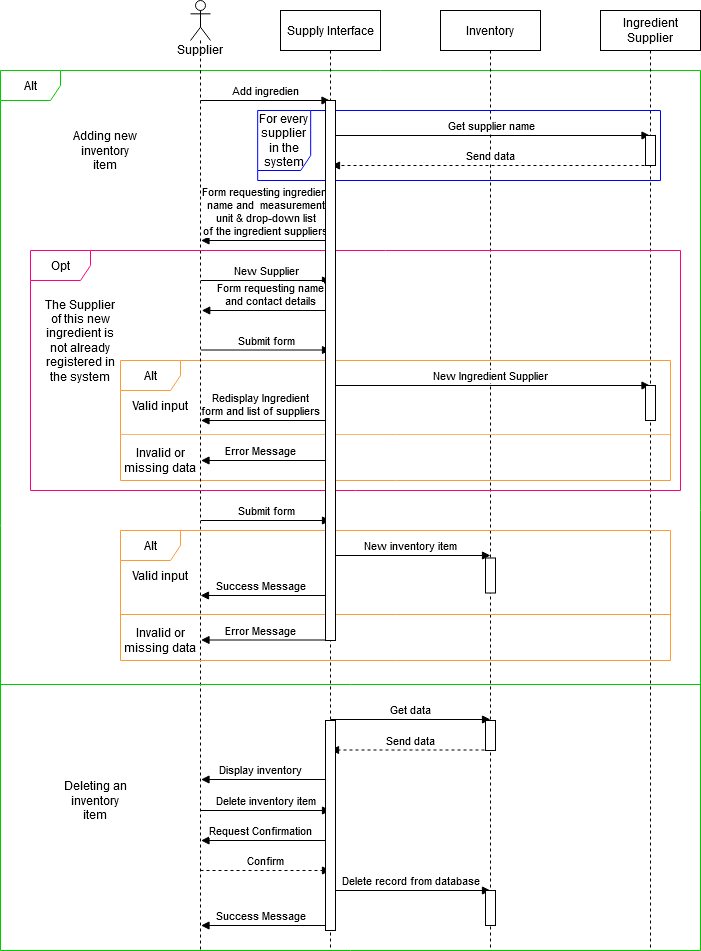

The diagram above was exported from draw.io. Its source (the exported page's mxGraphModel, read from the mxfile embedded in the PNG):
<mxGraphModel dx="1502" dy="-617" grid="1" gridSize="10" guides="1" tooltips="1" connect="1" arrows="1" fold="1" page="0" pageScale="1" pageWidth="850" pageHeight="1100" math="0" shadow="0">
  <root>
    <mxCell id="0" />
    <mxCell id="1" parent="0" />
    <mxCell id="eDJkwMFTER5G5F1ShOY--93" value="Alt" style="shape=umlFrame;whiteSpace=wrap;html=1;strokeColor=#FF9933;" vertex="1" parent="1">
      <mxGeometry x="-160" y="1750" width="550" height="120" as="geometry" />
    </mxCell>
    <mxCell id="eDJkwMFTER5G5F1ShOY--137" value="Alt" style="shape=umlFrame;whiteSpace=wrap;html=1;strokeColor=#00CC00;" vertex="1" parent="1">
      <mxGeometry x="-280" y="1460" width="700" height="880" as="geometry" />
    </mxCell>
    <mxCell id="eDJkwMFTER5G5F1ShOY--7" value="Supplier" style="shape=umlLifeline;participant=umlActor;perimeter=lifelinePerimeter;whiteSpace=wrap;html=1;container=1;collapsible=0;recursiveResize=0;verticalAlign=top;spacingTop=36;outlineConnect=0;" vertex="1" parent="1">
      <mxGeometry x="-90" y="1390" width="20" height="950" as="geometry" />
    </mxCell>
    <mxCell id="eDJkwMFTER5G5F1ShOY--8" value="Supply Interface" style="shape=umlLifeline;perimeter=lifelinePerimeter;whiteSpace=wrap;html=1;container=1;collapsible=0;recursiveResize=0;outlineConnect=0;" vertex="1" parent="1">
      <mxGeometry y="1400" width="100" height="940" as="geometry" />
    </mxCell>
    <mxCell id="eDJkwMFTER5G5F1ShOY--9" value="Inventory" style="shape=umlLifeline;perimeter=lifelinePerimeter;whiteSpace=wrap;html=1;container=1;collapsible=0;recursiveResize=0;outlineConnect=0;" vertex="1" parent="1">
      <mxGeometry x="160" y="1400" width="100" height="940" as="geometry" />
    </mxCell>
    <mxCell id="eDJkwMFTER5G5F1ShOY--10" value="Ingredient Supplier" style="shape=umlLifeline;perimeter=lifelinePerimeter;whiteSpace=wrap;html=1;container=1;collapsible=0;recursiveResize=0;outlineConnect=0;" vertex="1" parent="1">
      <mxGeometry x="320" y="1400" width="100" height="940" as="geometry" />
    </mxCell>
    <mxCell id="eDJkwMFTER5G5F1ShOY--82" value="Add ingredien" style="html=1;verticalAlign=bottom;endArrow=block;" edge="1" parent="1" target="eDJkwMFTER5G5F1ShOY--8">
      <mxGeometry width="80" relative="1" as="geometry">
        <mxPoint x="-80" y="1490" as="sourcePoint" />
        <mxPoint y="1490" as="targetPoint" />
      </mxGeometry>
    </mxCell>
    <mxCell id="eDJkwMFTER5G5F1ShOY--83" value="For every supplier in the system" style="shape=umlFrame;whiteSpace=wrap;html=1;width=53;height=60;strokeColor=#0000FF;" vertex="1" parent="1">
      <mxGeometry x="-22.82" y="1500" width="402.82" height="70" as="geometry" />
    </mxCell>
    <mxCell id="eDJkwMFTER5G5F1ShOY--84" value="Get supplier name" style="html=1;verticalAlign=bottom;endArrow=block;" edge="1" parent="1">
      <mxGeometry width="80" relative="1" as="geometry">
        <mxPoint x="50.5" y="1525" as="sourcePoint" />
        <mxPoint x="369.5" y="1525" as="targetPoint" />
      </mxGeometry>
    </mxCell>
    <mxCell id="eDJkwMFTER5G5F1ShOY--85" value="Send data" style="html=1;verticalAlign=bottom;endArrow=block;dashed=1;" edge="1" parent="1">
      <mxGeometry width="80" relative="1" as="geometry">
        <mxPoint x="370" y="1555" as="sourcePoint" />
        <mxPoint x="51" y="1555" as="targetPoint" />
      </mxGeometry>
    </mxCell>
    <mxCell id="eDJkwMFTER5G5F1ShOY--86" value="&lt;div&gt;Form requesting ingredient&lt;/div&gt;&lt;div&gt; name and&amp;nbsp; measurement&lt;/div&gt;&lt;div&gt; unit &amp;amp; drop-down list&lt;/div&gt;&lt;div&gt; of the ingredient suppliers&lt;/div&gt;" style="html=1;verticalAlign=bottom;endArrow=block;" edge="1" parent="1">
      <mxGeometry width="80" relative="1" as="geometry">
        <mxPoint x="50" y="1630" as="sourcePoint" />
        <mxPoint x="-79.5" y="1630" as="targetPoint" />
      </mxGeometry>
    </mxCell>
    <mxCell id="eDJkwMFTER5G5F1ShOY--88" value="Opt" style="shape=umlFrame;whiteSpace=wrap;html=1;strokeColor=#FF0080;" vertex="1" parent="1">
      <mxGeometry x="-250" y="1640" width="650" height="240" as="geometry" />
    </mxCell>
    <mxCell id="eDJkwMFTER5G5F1ShOY--89" value="The Supplier of this new ingredient is not already registered in the system" style="text;html=1;strokeColor=none;fillColor=none;align=center;verticalAlign=middle;whiteSpace=wrap;rounded=0;" vertex="1" parent="1">
      <mxGeometry x="-240" y="1720" width="80" height="20" as="geometry" />
    </mxCell>
    <mxCell id="eDJkwMFTER5G5F1ShOY--90" value="New Supplier" style="html=1;verticalAlign=bottom;endArrow=block;" edge="1" parent="1">
      <mxGeometry width="80" relative="1" as="geometry">
        <mxPoint x="-79.5" y="1670" as="sourcePoint" />
        <mxPoint x="50" y="1670" as="targetPoint" />
      </mxGeometry>
    </mxCell>
    <mxCell id="eDJkwMFTER5G5F1ShOY--91" value="&lt;div&gt;Form requesting name&lt;/div&gt;&lt;div&gt; and contact details&lt;/div&gt;" style="html=1;verticalAlign=bottom;endArrow=block;" edge="1" parent="1">
      <mxGeometry x="-0.0618" width="80" relative="1" as="geometry">
        <mxPoint x="50.75" y="1700" as="sourcePoint" />
        <mxPoint x="-78.75" y="1700" as="targetPoint" />
        <mxPoint as="offset" />
      </mxGeometry>
    </mxCell>
    <mxCell id="eDJkwMFTER5G5F1ShOY--92" value="Submit form" style="html=1;verticalAlign=bottom;endArrow=block;" edge="1" parent="1">
      <mxGeometry width="80" relative="1" as="geometry">
        <mxPoint x="-79.5" y="1739.5" as="sourcePoint" />
        <mxPoint x="50" y="1739.5" as="targetPoint" />
      </mxGeometry>
    </mxCell>
    <mxCell id="eDJkwMFTER5G5F1ShOY--94" value="New Ingredient Supplier" style="html=1;verticalAlign=bottom;endArrow=block;" edge="1" parent="1" target="eDJkwMFTER5G5F1ShOY--10">
      <mxGeometry width="80" relative="1" as="geometry">
        <mxPoint x="50" y="1775" as="sourcePoint" />
        <mxPoint x="179.5" y="1775" as="targetPoint" />
      </mxGeometry>
    </mxCell>
    <mxCell id="eDJkwMFTER5G5F1ShOY--95" value="" style="line;strokeWidth=1;fillColor=none;align=left;verticalAlign=middle;spacingTop=-1;spacingLeft=3;spacingRight=3;rotatable=0;labelPosition=right;points=[];portConstraint=eastwest;strokeColor=#FFB366;" vertex="1" parent="1">
      <mxGeometry x="-160" y="1820" width="550" height="8" as="geometry" />
    </mxCell>
    <mxCell id="eDJkwMFTER5G5F1ShOY--96" value="" style="html=1;points=[];perimeter=orthogonalPerimeter;" vertex="1" parent="1">
      <mxGeometry x="365" y="1775" width="10" height="35" as="geometry" />
    </mxCell>
    <mxCell id="eDJkwMFTER5G5F1ShOY--97" value="&lt;div&gt;Redisplay Ingredient &lt;br&gt;&lt;/div&gt;&lt;div&gt;form and list of suppliers&lt;br&gt;&lt;/div&gt;" style="html=1;verticalAlign=bottom;endArrow=block;" edge="1" parent="1">
      <mxGeometry x="0.0811" width="80" relative="1" as="geometry">
        <mxPoint x="50" y="1810" as="sourcePoint" />
        <mxPoint x="-79.5" y="1810" as="targetPoint" />
        <mxPoint as="offset" />
      </mxGeometry>
    </mxCell>
    <mxCell id="eDJkwMFTER5G5F1ShOY--98" value="&lt;div&gt;Error Message &lt;br&gt;&lt;/div&gt;" style="html=1;verticalAlign=bottom;endArrow=block;" edge="1" parent="1">
      <mxGeometry x="0.0811" width="80" relative="1" as="geometry">
        <mxPoint x="50" y="1850" as="sourcePoint" />
        <mxPoint x="-79.5" y="1850" as="targetPoint" />
        <mxPoint as="offset" />
      </mxGeometry>
    </mxCell>
    <mxCell id="eDJkwMFTER5G5F1ShOY--99" value="Valid input" style="text;html=1;strokeColor=none;fillColor=none;align=center;verticalAlign=middle;whiteSpace=wrap;rounded=0;" vertex="1" parent="1">
      <mxGeometry x="-160" y="1785" width="80" height="20" as="geometry" />
    </mxCell>
    <mxCell id="eDJkwMFTER5G5F1ShOY--100" value="Invalid or missing data" style="text;html=1;strokeColor=none;fillColor=none;align=center;verticalAlign=middle;whiteSpace=wrap;rounded=0;" vertex="1" parent="1">
      <mxGeometry x="-160" y="1840" width="80" height="20" as="geometry" />
    </mxCell>
    <mxCell id="eDJkwMFTER5G5F1ShOY--101" style="edgeStyle=orthogonalEdgeStyle;rounded=0;orthogonalLoop=1;jettySize=auto;html=1;exitX=0.5;exitY=1;exitDx=0;exitDy=0;dashed=1;" edge="1" parent="1" source="eDJkwMFTER5G5F1ShOY--100" target="eDJkwMFTER5G5F1ShOY--100">
      <mxGeometry relative="1" as="geometry" />
    </mxCell>
    <mxCell id="eDJkwMFTER5G5F1ShOY--103" value="Submit form" style="html=1;verticalAlign=bottom;endArrow=block;" edge="1" parent="1">
      <mxGeometry width="80" relative="1" as="geometry">
        <mxPoint x="-79.5" y="1910" as="sourcePoint" />
        <mxPoint x="50" y="1910" as="targetPoint" />
      </mxGeometry>
    </mxCell>
    <mxCell id="eDJkwMFTER5G5F1ShOY--104" value="Alt" style="shape=umlFrame;whiteSpace=wrap;html=1;strokeColor=#FF9933;" vertex="1" parent="1">
      <mxGeometry x="-160" y="1920" width="550" height="130" as="geometry" />
    </mxCell>
    <mxCell id="eDJkwMFTER5G5F1ShOY--105" value="New inventory item" style="html=1;verticalAlign=bottom;endArrow=block;" edge="1" parent="1">
      <mxGeometry width="80" relative="1" as="geometry">
        <mxPoint x="50" y="1945" as="sourcePoint" />
        <mxPoint x="210" y="1945" as="targetPoint" />
      </mxGeometry>
    </mxCell>
    <mxCell id="eDJkwMFTER5G5F1ShOY--106" value="" style="line;strokeWidth=1;fillColor=none;align=left;verticalAlign=middle;spacingTop=-1;spacingLeft=3;spacingRight=3;rotatable=0;labelPosition=right;points=[];portConstraint=eastwest;strokeColor=#FF9933;" vertex="1" parent="1">
      <mxGeometry x="-160" y="2000" width="550" height="8" as="geometry" />
    </mxCell>
    <mxCell id="eDJkwMFTER5G5F1ShOY--107" value="" style="html=1;points=[];perimeter=orthogonalPerimeter;" vertex="1" parent="1">
      <mxGeometry x="205" y="1947.5" width="10" height="35" as="geometry" />
    </mxCell>
    <mxCell id="eDJkwMFTER5G5F1ShOY--108" value="Success Message" style="html=1;verticalAlign=bottom;endArrow=block;" edge="1" parent="1">
      <mxGeometry x="0.0811" width="80" relative="1" as="geometry">
        <mxPoint x="49.5" y="1985" as="sourcePoint" />
        <mxPoint x="-80" y="1985" as="targetPoint" />
        <mxPoint as="offset" />
      </mxGeometry>
    </mxCell>
    <mxCell id="eDJkwMFTER5G5F1ShOY--109" value="&lt;div&gt;Error Message &lt;br&gt;&lt;/div&gt;" style="html=1;verticalAlign=bottom;endArrow=block;" edge="1" parent="1">
      <mxGeometry x="0.0811" width="80" relative="1" as="geometry">
        <mxPoint x="50" y="2029.5" as="sourcePoint" />
        <mxPoint x="-79.5" y="2029.5" as="targetPoint" />
        <mxPoint as="offset" />
      </mxGeometry>
    </mxCell>
    <mxCell id="eDJkwMFTER5G5F1ShOY--110" value="Valid input" style="text;html=1;strokeColor=none;fillColor=none;align=center;verticalAlign=middle;whiteSpace=wrap;rounded=0;" vertex="1" parent="1">
      <mxGeometry x="-160" y="1955" width="80" height="20" as="geometry" />
    </mxCell>
    <mxCell id="eDJkwMFTER5G5F1ShOY--111" value="Invalid or missing data" style="text;html=1;strokeColor=none;fillColor=none;align=center;verticalAlign=middle;whiteSpace=wrap;rounded=0;" vertex="1" parent="1">
      <mxGeometry x="-160" y="2020" width="80" height="20" as="geometry" />
    </mxCell>
    <mxCell id="eDJkwMFTER5G5F1ShOY--112" style="edgeStyle=orthogonalEdgeStyle;rounded=0;orthogonalLoop=1;jettySize=auto;html=1;exitX=0.5;exitY=1;exitDx=0;exitDy=0;dashed=1;" edge="1" source="eDJkwMFTER5G5F1ShOY--111" target="eDJkwMFTER5G5F1ShOY--111" parent="1">
      <mxGeometry relative="1" as="geometry" />
    </mxCell>
    <mxCell id="eDJkwMFTER5G5F1ShOY--126" value="" style="line;strokeWidth=1;fillColor=none;align=left;verticalAlign=middle;spacingTop=-1;spacingLeft=3;spacingRight=3;rotatable=0;labelPosition=right;points=[];portConstraint=eastwest;strokeColor=#00CC00;" vertex="1" parent="1">
      <mxGeometry x="-280" y="2070" width="700" height="8" as="geometry" />
    </mxCell>
    <mxCell id="eDJkwMFTER5G5F1ShOY--127" value="Get data" style="html=1;verticalAlign=bottom;endArrow=block;" edge="1" parent="1">
      <mxGeometry width="80" relative="1" as="geometry">
        <mxPoint x="50" y="2109" as="sourcePoint" />
        <mxPoint x="210" y="2109" as="targetPoint" />
      </mxGeometry>
    </mxCell>
    <mxCell id="eDJkwMFTER5G5F1ShOY--128" value="Send data" style="html=1;verticalAlign=bottom;endArrow=block;dashed=1;" edge="1" parent="1">
      <mxGeometry width="80" relative="1" as="geometry">
        <mxPoint x="210" y="2139.5" as="sourcePoint" />
        <mxPoint x="50" y="2139.5" as="targetPoint" />
      </mxGeometry>
    </mxCell>
    <mxCell id="eDJkwMFTER5G5F1ShOY--129" value="Display inventory" style="html=1;verticalAlign=bottom;endArrow=block;" edge="1" parent="1">
      <mxGeometry x="0.0811" width="80" relative="1" as="geometry">
        <mxPoint x="50" y="2169" as="sourcePoint" />
        <mxPoint x="-79.5" y="2169" as="targetPoint" />
        <mxPoint as="offset" />
      </mxGeometry>
    </mxCell>
    <mxCell id="eDJkwMFTER5G5F1ShOY--130" value="Delete inventory item" style="html=1;verticalAlign=bottom;endArrow=block;" edge="1" parent="1">
      <mxGeometry width="80" relative="1" as="geometry">
        <mxPoint x="-80" y="2200" as="sourcePoint" />
        <mxPoint x="50" y="2200" as="targetPoint" />
      </mxGeometry>
    </mxCell>
    <mxCell id="eDJkwMFTER5G5F1ShOY--132" value="Request Confirmation" style="html=1;verticalAlign=bottom;endArrow=block;" edge="1" parent="1">
      <mxGeometry x="0.0811" width="80" relative="1" as="geometry">
        <mxPoint x="50" y="2230" as="sourcePoint" />
        <mxPoint x="-79.5" y="2230" as="targetPoint" />
        <mxPoint as="offset" />
      </mxGeometry>
    </mxCell>
    <mxCell id="eDJkwMFTER5G5F1ShOY--133" value="Confirm" style="html=1;verticalAlign=bottom;endArrow=block;dashed=1;" edge="1" parent="1">
      <mxGeometry width="80" relative="1" as="geometry">
        <mxPoint x="-80" y="2260" as="sourcePoint" />
        <mxPoint x="50" y="2260" as="targetPoint" />
      </mxGeometry>
    </mxCell>
    <mxCell id="eDJkwMFTER5G5F1ShOY--134" value="Delete record from database" style="html=1;verticalAlign=bottom;endArrow=block;" edge="1" parent="1">
      <mxGeometry width="80" relative="1" as="geometry">
        <mxPoint x="50" y="2280" as="sourcePoint" />
        <mxPoint x="210" y="2280" as="targetPoint" />
      </mxGeometry>
    </mxCell>
    <mxCell id="eDJkwMFTER5G5F1ShOY--135" value="" style="html=1;points=[];perimeter=orthogonalPerimeter;" vertex="1" parent="1">
      <mxGeometry x="205" y="2280" width="10" height="35" as="geometry" />
    </mxCell>
    <mxCell id="eDJkwMFTER5G5F1ShOY--136" value="Success Message" style="html=1;verticalAlign=bottom;endArrow=block;" edge="1" parent="1">
      <mxGeometry x="0.0811" width="80" relative="1" as="geometry">
        <mxPoint x="50" y="2315" as="sourcePoint" />
        <mxPoint x="-79.5" y="2315" as="targetPoint" />
        <mxPoint as="offset" />
      </mxGeometry>
    </mxCell>
    <mxCell id="eDJkwMFTER5G5F1ShOY--138" value="Adding new inventory item" style="text;html=1;strokeColor=none;fillColor=none;align=center;verticalAlign=middle;whiteSpace=wrap;rounded=0;" vertex="1" parent="1">
      <mxGeometry x="-210" y="1510" width="70" height="60" as="geometry" />
    </mxCell>
    <mxCell id="eDJkwMFTER5G5F1ShOY--139" value="Deleting an inventory item" style="text;html=1;strokeColor=none;fillColor=none;align=center;verticalAlign=middle;whiteSpace=wrap;rounded=0;" vertex="1" parent="1">
      <mxGeometry x="-220" y="2160" width="70" height="60" as="geometry" />
    </mxCell>
    <mxCell id="eDJkwMFTER5G5F1ShOY--140" value="" style="html=1;points=[];perimeter=orthogonalPerimeter;" vertex="1" parent="1">
      <mxGeometry x="365" y="1525" width="10" height="30" as="geometry" />
    </mxCell>
    <mxCell id="eDJkwMFTER5G5F1ShOY--141" value="" style="html=1;points=[];perimeter=orthogonalPerimeter;" vertex="1" parent="1">
      <mxGeometry x="205" y="2110" width="10" height="30" as="geometry" />
    </mxCell>
    <mxCell id="eDJkwMFTER5G5F1ShOY--142" value="" style="html=1;points=[];perimeter=orthogonalPerimeter;" vertex="1" parent="1">
      <mxGeometry x="45" y="1490" width="10" height="540" as="geometry" />
    </mxCell>
    <mxCell id="eDJkwMFTER5G5F1ShOY--143" value="" style="html=1;points=[];perimeter=orthogonalPerimeter;" vertex="1" parent="1">
      <mxGeometry x="45" y="2110" width="10" height="210" as="geometry" />
    </mxCell>
  </root>
</mxGraphModel>